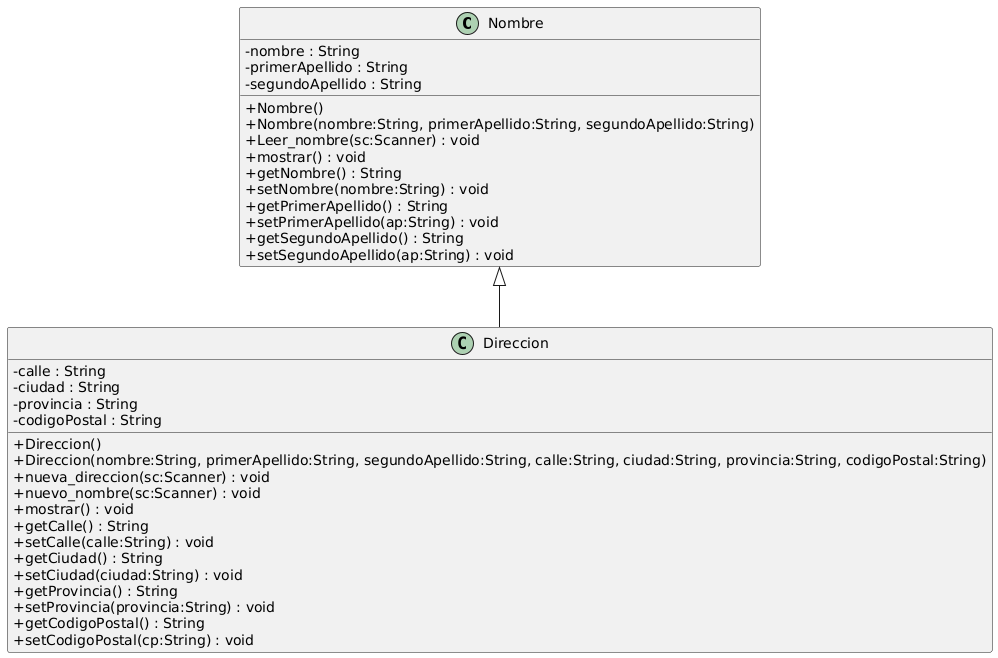

The diagram above was rendered by PlantUML. Its source (embedded in the PNG):
@startuml
skinparam classAttributeIconSize 0
class Nombre {
  - nombre : String
  - primerApellido : String
  - segundoApellido : String
  + Nombre()
  + Nombre(nombre:String, primerApellido:String, segundoApellido:String)
  + Leer_nombre(sc:Scanner) : void
  + mostrar() : void
  + getNombre() : String
  + setNombre(nombre:String) : void
  + getPrimerApellido() : String
  + setPrimerApellido(ap:String) : void
  + getSegundoApellido() : String
  + setSegundoApellido(ap:String) : void
}

class Direccion {
  - calle : String
  - ciudad : String
  - provincia : String
  - codigoPostal : String
  + Direccion()
  + Direccion(nombre:String, primerApellido:String, segundoApellido:String, calle:String, ciudad:String, provincia:String, codigoPostal:String)
  + nueva_direccion(sc:Scanner) : void
  + nuevo_nombre(sc:Scanner) : void
  + mostrar() : void
  + getCalle() : String
  + setCalle(calle:String) : void
  + getCiudad() : String
  + setCiudad(ciudad:String) : void
  + getProvincia() : String
  + setProvincia(provincia:String) : void
  + getCodigoPostal() : String
  + setCodigoPostal(cp:String) : void
}

Nombre <|-- Direccion
@enduml